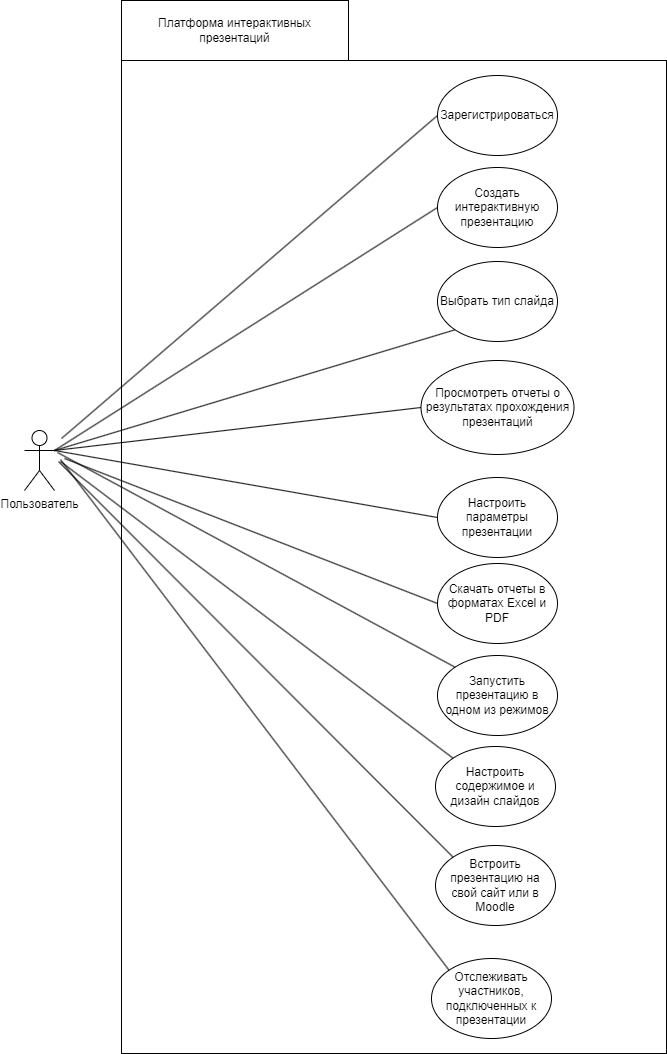

The diagram above was exported from draw.io. Its source (the exported page's mxGraphModel, read from the mxfile embedded in the PNG):
<mxGraphModel dx="1750" dy="958" grid="0" gridSize="10" guides="1" tooltips="1" connect="1" arrows="1" fold="1" page="1" pageScale="1" pageWidth="827" pageHeight="1169" math="0" shadow="0">
  <root>
    <mxCell id="0" />
    <mxCell id="1" parent="0" />
    <mxCell id="6bPVSkwa3bqdDP56DrFp-1" value="" style="rounded=0;whiteSpace=wrap;html=1;" vertex="1" parent="1">
      <mxGeometry x="190" y="79" width="545" height="993" as="geometry" />
    </mxCell>
    <mxCell id="MWcjUpCjdhnZKfrpS3bK-11" style="rounded=0;orthogonalLoop=1;jettySize=auto;html=1;exitX=1;exitY=0.3333333333333333;exitDx=0;exitDy=0;exitPerimeter=0;entryX=0;entryY=0.5;entryDx=0;entryDy=0;endArrow=none;endFill=0;" parent="1" source="OGn8GWAu1stT9CoWfB5t-9" target="MWcjUpCjdhnZKfrpS3bK-1" edge="1">
      <mxGeometry relative="1" as="geometry" />
    </mxCell>
    <mxCell id="MWcjUpCjdhnZKfrpS3bK-12" style="rounded=0;orthogonalLoop=1;jettySize=auto;html=1;exitX=1;exitY=0.3333333333333333;exitDx=0;exitDy=0;exitPerimeter=0;entryX=0;entryY=1;entryDx=0;entryDy=0;endArrow=none;endFill=0;" parent="1" source="OGn8GWAu1stT9CoWfB5t-9" target="MWcjUpCjdhnZKfrpS3bK-2" edge="1">
      <mxGeometry relative="1" as="geometry" />
    </mxCell>
    <mxCell id="OGn8GWAu1stT9CoWfB5t-9" value="Пользователь" style="shape=umlActor;verticalLabelPosition=bottom;verticalAlign=top;html=1;" parent="1" vertex="1">
      <mxGeometry x="93" y="449" width="30" height="60" as="geometry" />
    </mxCell>
    <mxCell id="MWcjUpCjdhnZKfrpS3bK-1" value="Создать интерактивную презентацию" style="ellipse;whiteSpace=wrap;html=1;" parent="1" vertex="1">
      <mxGeometry x="506" y="186" width="120" height="80" as="geometry" />
    </mxCell>
    <mxCell id="MWcjUpCjdhnZKfrpS3bK-2" value="Выбрать тип слайда" style="ellipse;whiteSpace=wrap;html=1;" parent="1" vertex="1">
      <mxGeometry x="506" y="280" width="120" height="80" as="geometry" />
    </mxCell>
    <mxCell id="MWcjUpCjdhnZKfrpS3bK-3" value="Запустить презентацию в одном из режимов" style="ellipse;whiteSpace=wrap;html=1;" parent="1" vertex="1">
      <mxGeometry x="506" y="674" width="120" height="80" as="geometry" />
    </mxCell>
    <mxCell id="MWcjUpCjdhnZKfrpS3bK-4" value="Встроить презентацию на свой сайт или в Moodle" style="ellipse;whiteSpace=wrap;html=1;" parent="1" vertex="1">
      <mxGeometry x="504" y="864" width="120" height="80" as="geometry" />
    </mxCell>
    <mxCell id="MWcjUpCjdhnZKfrpS3bK-5" value="Настроить содержимое и дизайн слайдов" style="ellipse;whiteSpace=wrap;html=1;" parent="1" vertex="1">
      <mxGeometry x="504" y="765" width="120" height="80" as="geometry" />
    </mxCell>
    <mxCell id="MWcjUpCjdhnZKfrpS3bK-6" value="Просмотреть отчеты о результатах прохождения презентаций" style="ellipse;whiteSpace=wrap;html=1;" parent="1" vertex="1">
      <mxGeometry x="489.5" y="379" width="153" height="94" as="geometry" />
    </mxCell>
    <mxCell id="MWcjUpCjdhnZKfrpS3bK-7" value="Скачать отчеты в форматах Excel и PDF" style="ellipse;whiteSpace=wrap;html=1;" parent="1" vertex="1">
      <mxGeometry x="506" y="582" width="120" height="80" as="geometry" />
    </mxCell>
    <mxCell id="MWcjUpCjdhnZKfrpS3bK-8" value="Настроить параметры презентации" style="ellipse;whiteSpace=wrap;html=1;" parent="1" vertex="1">
      <mxGeometry x="506" y="496" width="120" height="80" as="geometry" />
    </mxCell>
    <mxCell id="MWcjUpCjdhnZKfrpS3bK-9" value="Отслеживать участников, подключенных к презентации" style="ellipse;whiteSpace=wrap;html=1;" parent="1" vertex="1">
      <mxGeometry x="500" y="977" width="120" height="80" as="geometry" />
    </mxCell>
    <mxCell id="MWcjUpCjdhnZKfrpS3bK-13" style="rounded=0;orthogonalLoop=1;jettySize=auto;html=1;exitX=1;exitY=0.3333333333333333;exitDx=0;exitDy=0;exitPerimeter=0;entryX=0;entryY=0.5;entryDx=0;entryDy=0;endArrow=none;endFill=0;" parent="1" source="OGn8GWAu1stT9CoWfB5t-9" target="MWcjUpCjdhnZKfrpS3bK-6" edge="1">
      <mxGeometry relative="1" as="geometry">
        <mxPoint x="114" y="338" as="sourcePoint" />
        <mxPoint x="267" y="212" as="targetPoint" />
      </mxGeometry>
    </mxCell>
    <mxCell id="MWcjUpCjdhnZKfrpS3bK-14" style="rounded=0;orthogonalLoop=1;jettySize=auto;html=1;entryX=0;entryY=0.5;entryDx=0;entryDy=0;endArrow=none;endFill=0;" parent="1" target="MWcjUpCjdhnZKfrpS3bK-7" edge="1">
      <mxGeometry relative="1" as="geometry">
        <mxPoint x="133" y="477" as="sourcePoint" />
        <mxPoint x="354" y="246" as="targetPoint" />
      </mxGeometry>
    </mxCell>
    <mxCell id="MWcjUpCjdhnZKfrpS3bK-15" style="rounded=0;orthogonalLoop=1;jettySize=auto;html=1;entryX=0;entryY=0.5;entryDx=0;entryDy=0;endArrow=none;endFill=0;exitX=1;exitY=0.3333333333333333;exitDx=0;exitDy=0;exitPerimeter=0;" parent="1" source="OGn8GWAu1stT9CoWfB5t-9" target="MWcjUpCjdhnZKfrpS3bK-8" edge="1">
      <mxGeometry relative="1" as="geometry">
        <mxPoint x="116" y="338" as="sourcePoint" />
        <mxPoint x="455" y="333" as="targetPoint" />
      </mxGeometry>
    </mxCell>
    <mxCell id="MWcjUpCjdhnZKfrpS3bK-16" style="rounded=0;orthogonalLoop=1;jettySize=auto;html=1;entryX=0;entryY=0;entryDx=0;entryDy=0;endArrow=none;endFill=0;" parent="1" target="MWcjUpCjdhnZKfrpS3bK-3" edge="1">
      <mxGeometry relative="1" as="geometry">
        <mxPoint x="126" y="471" as="sourcePoint" />
        <mxPoint x="543" y="413" as="targetPoint" />
      </mxGeometry>
    </mxCell>
    <mxCell id="MWcjUpCjdhnZKfrpS3bK-17" style="rounded=0;orthogonalLoop=1;jettySize=auto;html=1;entryX=0;entryY=0;entryDx=0;entryDy=0;endArrow=none;endFill=0;" parent="1" target="MWcjUpCjdhnZKfrpS3bK-4" edge="1">
      <mxGeometry relative="1" as="geometry">
        <mxPoint x="127" y="480" as="sourcePoint" />
        <mxPoint x="473" y="467" as="targetPoint" />
      </mxGeometry>
    </mxCell>
    <mxCell id="MWcjUpCjdhnZKfrpS3bK-18" style="rounded=0;orthogonalLoop=1;jettySize=auto;html=1;entryX=0;entryY=0;entryDx=0;entryDy=0;endArrow=none;endFill=0;" parent="1" target="MWcjUpCjdhnZKfrpS3bK-5" edge="1">
      <mxGeometry relative="1" as="geometry">
        <mxPoint x="129" y="480" as="sourcePoint" />
        <mxPoint x="382" y="530" as="targetPoint" />
      </mxGeometry>
    </mxCell>
    <mxCell id="MWcjUpCjdhnZKfrpS3bK-19" style="rounded=0;orthogonalLoop=1;jettySize=auto;html=1;entryX=0;entryY=0;entryDx=0;entryDy=0;endArrow=none;endFill=0;" parent="1" target="MWcjUpCjdhnZKfrpS3bK-9" edge="1">
      <mxGeometry relative="1" as="geometry">
        <mxPoint x="129" y="478" as="sourcePoint" />
        <mxPoint x="267" y="580" as="targetPoint" />
      </mxGeometry>
    </mxCell>
    <mxCell id="6bPVSkwa3bqdDP56DrFp-7" style="rounded=0;orthogonalLoop=1;jettySize=auto;html=1;exitX=0;exitY=0.5;exitDx=0;exitDy=0;endArrow=none;endFill=0;" edge="1" parent="1" source="6bPVSkwa3bqdDP56DrFp-6">
      <mxGeometry relative="1" as="geometry">
        <mxPoint x="130" y="457" as="targetPoint" />
      </mxGeometry>
    </mxCell>
    <mxCell id="6bPVSkwa3bqdDP56DrFp-6" value="Зарегистрироваться" style="ellipse;whiteSpace=wrap;html=1;" vertex="1" parent="1">
      <mxGeometry x="506" y="94" width="120" height="80" as="geometry" />
    </mxCell>
    <mxCell id="6bPVSkwa3bqdDP56DrFp-8" value="Платформа интерактивных презентаций" style="rounded=0;whiteSpace=wrap;html=1;" vertex="1" parent="1">
      <mxGeometry x="190" y="19" width="227" height="60" as="geometry" />
    </mxCell>
  </root>
</mxGraphModel>